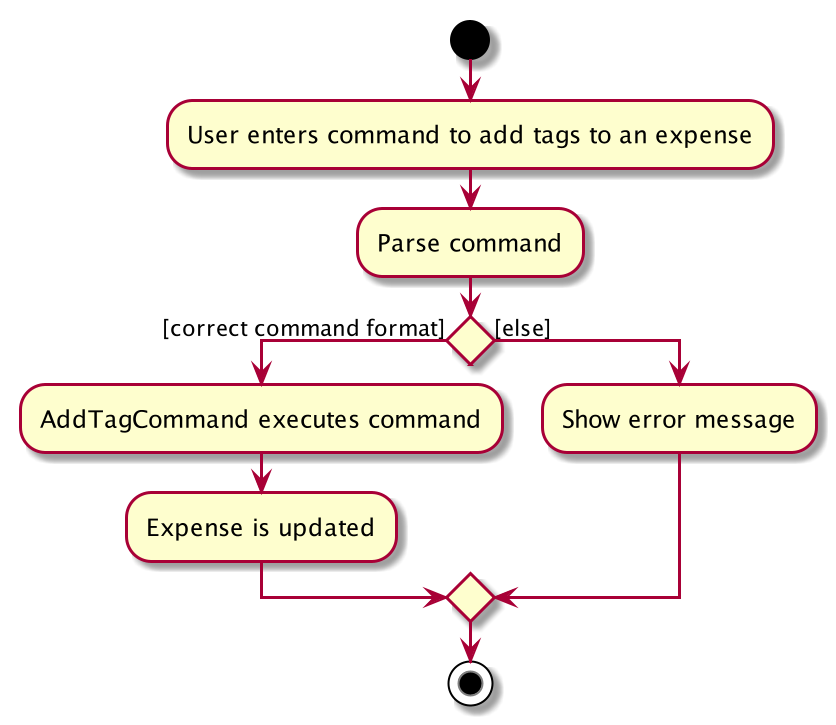

The diagram above was rendered by PlantUML. Its source (embedded in the PNG):
@startuml
start
:User enters command to add tags to an expense;
:Parse command;


if () then ([correct command format])
    :AddTagCommand executes command;
    :Expense is updated;
else ([else])
    :Show error message;
endif
stop
@enduml